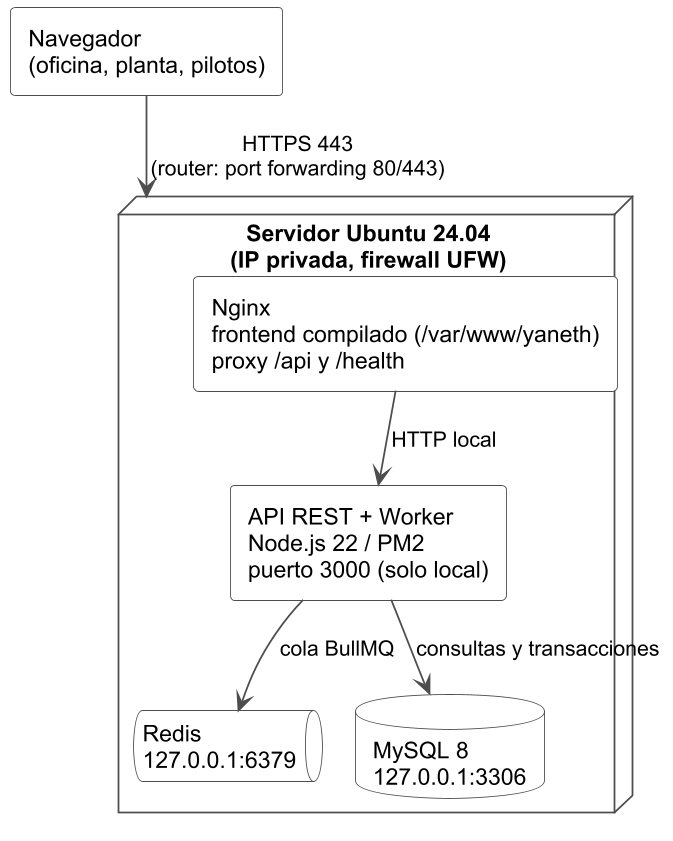

The diagram above was rendered by PlantUML. Its source (embedded in the PNG):
@startuml despliegue_todo_en_uno
!pragma layout smetana
skinparamlocked dpi 170
' Variante A: Nginx, API, MySQL y Redis en un solo servidor Ubuntu.
skinparam shadowing false
skinparam defaultFontName Arial
skinparam defaultFontSize 13
skinparam ArrowColor #4D4D4D
skinparam ArrowFontSize 12
skinparam node {
  BackgroundColor #FFFFFF
  BorderColor #4D4D4D
}
skinparam rectangle {
  BackgroundColor #FFFFFF
  BorderColor #4D4D4D
}
skinparam database {
  BackgroundColor #FFFFFF
  BorderColor #4D4D4D
}
skinparam queue {
  BackgroundColor #FFFFFF
  BorderColor #4D4D4D
}
top to bottom direction

rectangle "Navegador\n(oficina, planta, pilotos)" as nav

node "Servidor Ubuntu 24.04\n(IP privada, firewall UFW)" as srv {
  rectangle "Nginx\nfrontend compilado (/var/www/yaneth)\nproxy /api y /health" as nginx
  rectangle "API REST + Worker\nNode.js 22 / PM2\npuerto 3000 (solo local)" as api
  queue "Redis\n127.0.0.1:6379" as redis
  database "MySQL 8\n127.0.0.1:3306" as mysql
}

nav --> srv : HTTPS 443\n(router: port forwarding 80/443)
nginx --> api : HTTP local
api --> redis : cola BullMQ
api --> mysql : consultas y transacciones
@enduml